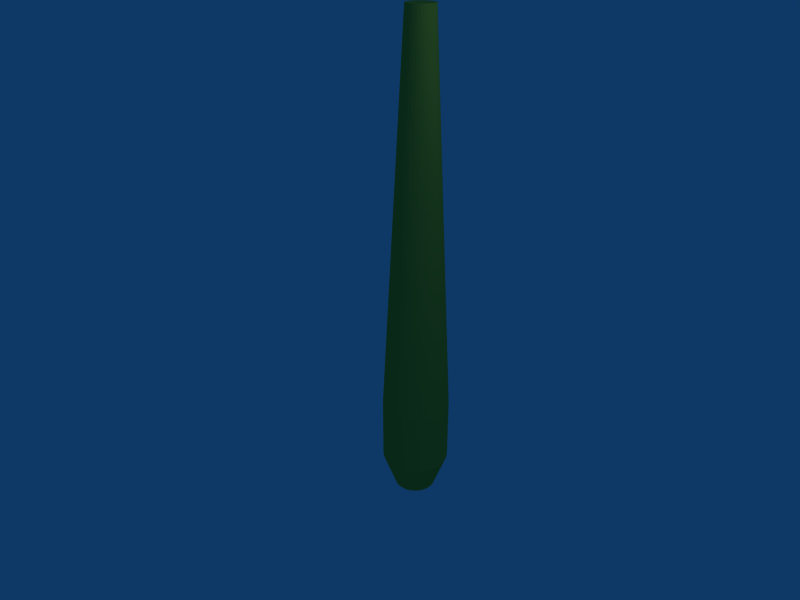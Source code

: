 # Source: cue_0.blend  (saved by Blender 2.49.2; exported with 4.5.12 LTS)
import bpy
from mathutils import Matrix  # noqa: F401  (used for matrix-valued properties, if any)

bpy.ops.wm.read_factory_settings(use_empty=True)
scene = bpy.context.scene
scene.name = 'Scene'

# ---- collections
col_collection_1 = bpy.data.collections.new('Collection 1'); scene.collection.children.link(col_collection_1)

# ---- materials (node trees are filled in below, after node groups)
mat_material = bpy.data.materials.new('Material')
mat_material.alpha_threshold = 0.0
mat_material.diffuse_color = (0.6789, 0.7083, 0.2379, 1.0)
mat_material.roughness = 0.5
mat_material.line_color = (0.0, 0.0, 0.0, 1.0)

# ---- material node trees

# ---- world
world_world = bpy.data.worlds.new('World'); scene.world = world_world
world_world.color = (0.05656, 0.2208, 0.4)
world_world.use_sun_shadow = False
world_world.sun_shadow_jitter_overblur = 0.0
world_world.cycles.sampling_method = 'MANUAL'
world_world.cycles.sample_map_resolution = 256

# ---- cameras
cam_camera = bpy.data.cameras.new('Camera')
cam_camera.passepartout_alpha = 0.2
cam_camera.clip_end = 100.0
cam_camera.lens = 35.0
cam_camera.ortho_scale = 7.314
cam_camera.show_passepartout = False
cam_camera.show_safe_areas = True
cam_camera.dof.focus_distance = 0.0
cam_camera.dof.aperture_fstop = 128.0

# ---- lights
light_spot = bpy.data.lights.new('Spot', 'POINT')
light_spot.transmission_factor = 0.0
light_spot.cutoff_distance = 30.0
light_spot.energy = 100.0
light_spot.shadow_buffer_clip_start = 1.001
light_spot.shadow_soft_size = 1.0
light_spot.shadow_maximum_resolution = 0.006
light_spot.use_absolute_resolution = True
light_spot.cycles.use_multiple_importance_sampling = False

# ---- meshes
me_cue_0 = bpy.data.meshes.new('cue_0')
me_cue_0.from_pydata([(0.3711, 0.3723, -3.008), (0.4363, 0.2928, -3.008), (0.4848, 0.2021, -3.008), (0.5147, 0.1037, -3.008), (0.5248, 0.001282, -3.008), (0.5147, -0.1011, -3.008), (0.4848, -0.1995, -3.008), (0.4363, -0.2903, -3.008), (0.3711, -0.3698, -3.008), (0.2915, -0.435, -3.008), (0.2008, -0.4835, -3.008), (0.1024, -0.5134, -3.008), (-1.991e-08, -0.5235, -3.008), (-0.1024, -0.5134, -3.008), (-0.2008, -0.4835, -3.008), (-0.2915, -0.435, -3.008), (-0.3711, -0.3698, -3.008), (-0.4363, -0.2903, -3.008), (-0.4848, -0.1995, -3.008), (-0.5147, -0.1011, -3.008), (-0.5248, 0.001282, -3.008), (-0.5147, 0.1037, -3.008), (-0.4848, 0.2021, -3.008), (-0.4363, 0.2928, -3.008), (-0.3711, 0.3723, -3.008), (-0.2915, 0.4376, -3.008), (-0.2008, 0.4861, -3.008), (-0.1024, 0.516, -3.008), (9.935e-07, 0.526, -3.008), (0.1024, 0.516, -3.008), (0.2008, 0.4861, -3.008), (0.2915, 0.4376, -3.008), (0.1481, 0.1468, 2.991), (0.1741, 0.1151, 2.991), (0.1935, 0.07886, 2.991), (0.2054, 0.03958, 2.991), (0.2094, -0.001272, 2.991), (0.2054, -0.04213, 2.991), (0.1935, -0.08141, 2.991), (0.1741, -0.1176, 2.991), (0.1481, -0.1493, 2.991), (0.1163, -0.1754, 2.991), (0.08014, -0.1947, 2.991), (0.04085, -0.2067, 2.991), (-8.591e-07, -0.2107, 2.991), (-0.04085, -0.2067, 2.991), (-0.08014, -0.1947, 2.991), (-0.1163, -0.1754, 2.991), (-0.1481, -0.1493, 2.991), (-0.1741, -0.1176, 2.991), (-0.1935, -0.08141, 2.991), (-0.2054, -0.04213, 2.991), (-0.2094, -0.001273, 2.991), (-0.2054, 0.03958, 2.991), (-0.1935, 0.07886, 2.991), (-0.1741, 0.1151, 2.991), (-0.1481, 0.1468, 2.991), (-0.1163, 0.1728, 2.991), (-0.08014, 0.1922, 2.991), (-0.04086, 0.2041, 2.991), (-2.578e-06, 0.2081, 2.991), (0.04085, 0.2041, 2.991), (0.08013, 0.1922, 2.991), (0.1163, 0.1728, 2.991), (-1.054e-06, -0.001272, 2.991), (0.3711, 0.3723, -4.003), (0.2915, 0.4376, -4.003), (0.2008, 0.4861, -4.003), (0.1024, 0.516, -4.003), (9.935e-07, 0.526, -4.003), (-0.1024, 0.516, -4.003), (-0.2008, 0.4861, -4.003), (-0.2915, 0.4376, -4.003), (-0.3711, 0.3723, -4.003), (-0.4363, 0.2928, -4.003), (-0.4848, 0.2021, -4.003), (-0.5147, 0.1037, -4.003), (-0.5248, 0.001282, -4.003), (-0.5147, -0.1011, -4.003), (-0.4848, -0.1995, -4.003), (-0.4363, -0.2903, -4.003), (-0.3711, -0.3698, -4.003), (-0.2915, -0.435, -4.003), (-0.2008, -0.4835, -4.003), (-0.1024, -0.5134, -4.003), (-1.991e-08, -0.5235, -4.003), (0.1024, -0.5134, -4.003), (0.2008, -0.4835, -4.003), (0.2915, -0.435, -4.003), (0.3711, -0.3698, -4.003), (0.4363, -0.2903, -4.003), (0.4848, -0.1995, -4.003), (0.5147, -0.1011, -4.003), (0.5248, 0.001282, -4.003), (0.5147, 0.1037, -4.003), (0.4848, 0.2021, -4.003), (0.4363, 0.2928, -4.003), (0.27, 0.1817, -4.552), (0.2296, 0.2309, -4.552), (0.3, 0.1256, -4.552), (0.3185, 0.06463, -4.552), (0.3247, 0.001282, -4.552), (0.3185, -0.06207, -4.552), (0.3, -0.123, -4.552), (0.27, -0.1791, -4.552), (0.2296, -0.2283, -4.552), (0.1804, -0.2687, -4.552), (0.1243, -0.2987, -4.552), (0.06335, -0.3172, -4.552), (1.072e-07, -0.3234, -4.552), (-0.06335, -0.3172, -4.552), (-0.1243, -0.2987, -4.552), (-0.1804, -0.2687, -4.552), (-0.2296, -0.2283, -4.552), (-0.27, -0.1791, -4.552), (-0.3, -0.123, -4.552), (-0.3185, -0.06207, -4.552), (-0.3247, 0.001282, -4.552), (-0.3185, 0.06463, -4.552), (-0.3, 0.1256, -4.552), (-0.27, 0.1817, -4.552), (-0.2296, 0.2309, -4.552), (-0.1804, 0.2713, -4.552), (-0.1243, 0.3013, -4.552), (-0.06335, 0.3198, -4.552), (7.343e-07, 0.326, -4.552), (0.06335, 0.3198, -4.552), (0.1243, 0.3013, -4.552), (0.1804, 0.2713, -4.552), (2.13e-07, 0.001282, -4.552)], [], [(64, 33, 32), (64, 34, 33), (64, 35, 34), (64, 36, 35), (64, 37, 36), (64, 38, 37), (64, 39, 38), (64, 40, 39), (64, 41, 40), (64, 42, 41), (64, 43, 42), (64, 44, 43), (64, 45, 44), (64, 46, 45), (64, 47, 46), (64, 48, 47), (64, 49, 48), (64, 50, 49), (64, 51, 50), (64, 52, 51), (64, 53, 52), (64, 54, 53), (64, 55, 54), (64, 56, 55), (64, 57, 56), (64, 58, 57), (64, 59, 58), (64, 60, 59), (64, 61, 60), (64, 62, 61), (64, 63, 62), (64, 32, 63), (0, 32, 33, 1), (1, 33, 34, 2), (2, 34, 35, 3), (3, 35, 36, 4), (4, 36, 37, 5), (5, 37, 38, 6), (6, 38, 39, 7), (7, 39, 40, 8), (8, 40, 41, 9), (9, 41, 42, 10), (10, 42, 43, 11), (11, 43, 44, 12), (12, 44, 45, 13), (13, 45, 46, 14), (14, 46, 47, 15), (15, 47, 48, 16), (16, 48, 49, 17), (17, 49, 50, 18), (18, 50, 51, 19), (19, 51, 52, 20), (20, 52, 53, 21), (21, 53, 54, 22), (22, 54, 55, 23), (23, 55, 56, 24), (24, 56, 57, 25), (25, 57, 58, 26), (26, 58, 59, 27), (27, 59, 60, 28), (28, 60, 61, 29), (29, 61, 62, 30), (30, 62, 63, 31), (32, 0, 31, 63), (31, 0, 65, 66), (30, 31, 66, 67), (29, 30, 67, 68), (28, 29, 68, 69), (27, 28, 69, 70), (26, 27, 70, 71), (25, 26, 71, 72), (24, 25, 72, 73), (23, 24, 73, 74), (22, 23, 74, 75), (21, 22, 75, 76), (20, 21, 76, 77), (19, 20, 77, 78), (18, 19, 78, 79), (17, 18, 79, 80), (16, 17, 80, 81), (15, 16, 81, 82), (14, 15, 82, 83), (13, 14, 83, 84), (12, 13, 84, 85), (11, 12, 85, 86), (10, 11, 86, 87), (9, 10, 87, 88), (8, 9, 88, 89), (7, 8, 89, 90), (6, 7, 90, 91), (5, 6, 91, 92), (4, 5, 92, 93), (3, 4, 93, 94), (2, 3, 94, 95), (1, 2, 95, 96), (0, 1, 96, 65), (65, 96, 97, 98), (96, 95, 99, 97), (95, 94, 100, 99), (94, 93, 101, 100), (93, 92, 102, 101), (92, 91, 103, 102), (91, 90, 104, 103), (90, 89, 105, 104), (89, 88, 106, 105), (88, 87, 107, 106), (87, 86, 108, 107), (86, 85, 109, 108), (85, 84, 110, 109), (84, 83, 111, 110), (83, 82, 112, 111), (82, 81, 113, 112), (81, 80, 114, 113), (80, 79, 115, 114), (79, 78, 116, 115), (78, 77, 117, 116), (77, 76, 118, 117), (76, 75, 119, 118), (75, 74, 120, 119), (74, 73, 121, 120), (73, 72, 122, 121), (72, 71, 123, 122), (71, 70, 124, 123), (70, 69, 125, 124), (69, 68, 126, 125), (68, 67, 127, 126), (67, 66, 128, 127), (66, 65, 98, 128), (129, 98, 97), (129, 97, 99), (129, 99, 100), (129, 100, 101), (129, 101, 102), (129, 102, 103), (129, 103, 104), (129, 104, 105), (129, 105, 106), (129, 106, 107), (129, 107, 108), (129, 108, 109), (129, 109, 110), (129, 110, 111), (129, 111, 112), (129, 112, 113), (129, 113, 114), (129, 114, 115), (129, 115, 116), (129, 116, 117), (129, 117, 118), (129, 118, 119), (129, 119, 120), (129, 120, 121), (129, 121, 122), (129, 122, 123), (129, 123, 124), (129, 124, 125), (129, 125, 126), (129, 126, 127), (129, 127, 128), (128, 98, 129)])
me_cue_0.materials.append(mat_material)
me_cue_0.use_remesh_preserve_volume = False
me_cue_0.use_remesh_preserve_attributes = False
me_cue_0.use_mirror_vertex_groups = False
me_cue_0.update()

# ---- objects
ob_cue_0 = bpy.data.objects.new('cue_0', me_cue_0)
ob_lamp = bpy.data.objects.new('Lamp', light_spot)
ob_camera = bpy.data.objects.new('Camera', cam_camera)

# ---- transforms, parenting, visibility, modifiers, constraints
ob_cue_0.location = (0.05216, 0.0, 1.351)
ob_cue_0.rotation_euler = (0.009987, 0.007045, 1.571)
ob_cue_0.lock_rotations_4d = False
ob_cue_0.empty_display_type = 'ARROWS'
ob_cue_0.lineart.crease_threshold = 0.0
ob_lamp.location = (4.076, 0.2161, 5.904)
ob_lamp.rotation_euler = (0.6503, 0.05522, 1.866)
ob_lamp.lock_rotations_4d = False
ob_lamp.empty_display_type = 'ARROWS'
ob_lamp.color = (0.0, 0.0, 0.0, 0.0)
ob_lamp.lineart.crease_threshold = 0.0
ob_camera.location = (7.481, -7.297, 5.344)
ob_camera.rotation_euler = (1.109, 0.01082, 0.8149)
ob_camera.lock_rotations_4d = False
ob_camera.empty_display_type = 'ARROWS'
ob_camera.color = (0.0, 0.0, 0.0, 0.0)
ob_camera.display_type = 'WIRE'
ob_camera.lineart.crease_threshold = 0.0

# ---- collection membership
col_collection_1.objects.link(ob_cue_0)
col_collection_1.objects.link(ob_lamp)
col_collection_1.objects.link(ob_camera)

# ---- scene / render settings (as saved in the file)
scene.camera = ob_camera
scene.frame_start = 1; scene.frame_end = 250; scene.frame_set(1)
scene.render.engine = 'BLENDER_EEVEE_NEXT'
scene.render.image_settings.file_format = 'JPEG'
scene.render.image_settings.color_mode = 'RGB'
scene.render.image_settings.compression = 90
scene.render.resolution_x = 800
scene.render.resolution_y = 600
scene.render.pixel_aspect_x = 100.0
scene.render.pixel_aspect_y = 100.0
scene.render.fps = 25
scene.render.dither_intensity = 0.0
scene.render.use_compositing = False
scene.render.use_sequencer = False
scene.render.bake_margin = 2
scene.render.bake_bias = 0.0
scene.render.use_stamp_time = False
scene.render.use_stamp_date = False
scene.render.use_stamp_frame = False
scene.render.use_stamp_camera = False
scene.render.use_stamp_scene = False
scene.render.use_stamp_filename = False
scene.render.use_stamp_render_time = False
scene.render.stamp_font_size = 0
scene.cycles.use_denoising = False
scene.cycles.samples = 10
scene.cycles.sampling_pattern = 'TABULATED_SOBOL'
scene.cycles.light_sampling_threshold = 0.0
scene.cycles.use_adaptive_sampling = False
scene.cycles.use_light_tree = False
scene.cycles.blur_glossy = 0.0
scene.cycles.volume_bounces = 1
scene.cycles.pixel_filter_type = 'GAUSSIAN'
scene.cycles.sample_clamp_indirect = 0.0
scene.view_settings.view_transform = 'Raw'
bpy.context.view_layer.update()
